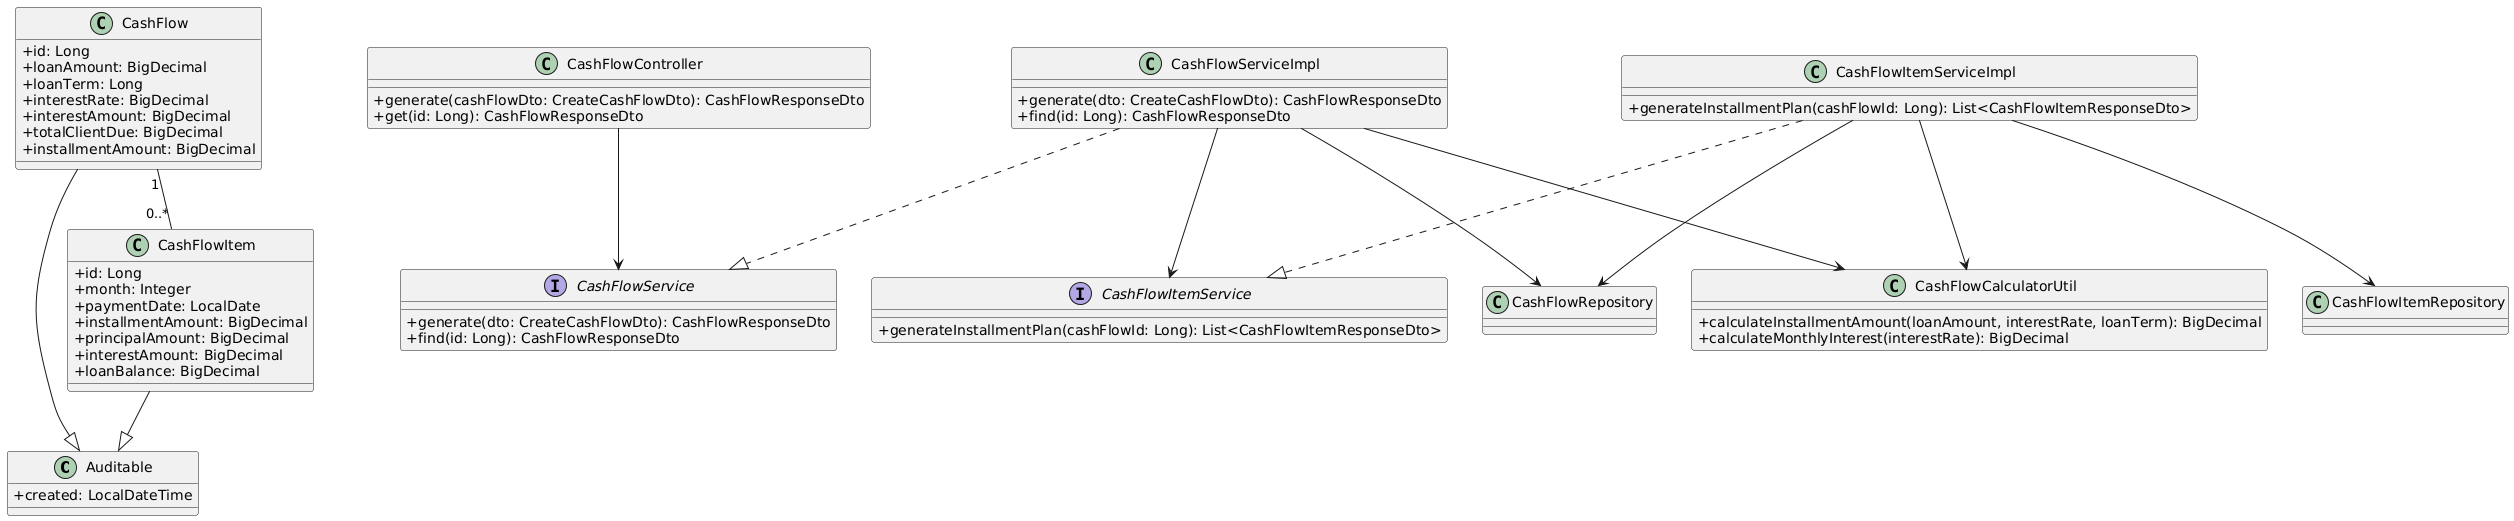

The diagram above was rendered by PlantUML. Its source (embedded in the PNG):
@startuml
' Stil
skinparam classAttributeIconSize 0

' ===================== Entity: Auditable =========================
class Auditable {
  +created: LocalDateTime
}

' ===================== Entity: CashFlow =========================
class CashFlow {
  +id: Long
  +loanAmount: BigDecimal
  +loanTerm: Long
  +interestRate: BigDecimal
  +interestAmount: BigDecimal
  +totalClientDue: BigDecimal
  +installmentAmount: BigDecimal
}

CashFlow --|> Auditable

' ===================== Entity: CashFlowItem =====================
class CashFlowItem {
  +id: Long
  +month: Integer
  +paymentDate: LocalDate
  +installmentAmount: BigDecimal
  +principalAmount: BigDecimal
  +interestAmount: BigDecimal
  +loanBalance: BigDecimal
}

CashFlowItem --|> Auditable
CashFlow "1" -- "0..*" CashFlowItem

' ===================== Controller ===============================
class CashFlowController {
  +generate(cashFlowDto: CreateCashFlowDto): CashFlowResponseDto
  +get(id: Long): CashFlowResponseDto
}

CashFlowController --> CashFlowService

' ===================== Service Interfaces ======================
interface CashFlowService {
  +generate(dto: CreateCashFlowDto): CashFlowResponseDto
  +find(id: Long): CashFlowResponseDto
}

interface CashFlowItemService {
  +generateInstallmentPlan(cashFlowId: Long): List<CashFlowItemResponseDto>
}

' ===================== Service Implementations =================
class CashFlowServiceImpl {
  +generate(dto: CreateCashFlowDto): CashFlowResponseDto
  +find(id: Long): CashFlowResponseDto
}

class CashFlowItemServiceImpl {
  +generateInstallmentPlan(cashFlowId: Long): List<CashFlowItemResponseDto>
}

CashFlowServiceImpl ..|> CashFlowService
CashFlowItemServiceImpl ..|> CashFlowItemService

CashFlowServiceImpl --> CashFlowRepository
CashFlowServiceImpl --> CashFlowItemService
CashFlowItemServiceImpl --> CashFlowRepository
CashFlowItemServiceImpl --> CashFlowItemRepository

' ===================== Util ====================================
class CashFlowCalculatorUtil {
  +calculateInstallmentAmount(loanAmount, interestRate, loanTerm): BigDecimal
  +calculateMonthlyInterest(interestRate): BigDecimal
}

CashFlowServiceImpl --> CashFlowCalculatorUtil
CashFlowItemServiceImpl --> CashFlowCalculatorUtil
@enduml